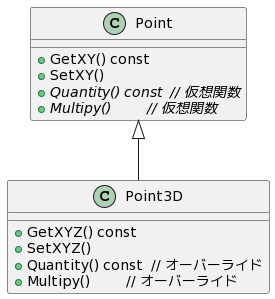

The diagram above was rendered by PlantUML. Its source (embedded in the PNG):
@startuml
class Point {
    + GetXY() const
    + SetXY()
    + {abstract} Quantity() const  // 仮想関数
    + {abstract} Multipy()         // 仮想関数
}

class Point3D {
    + GetXYZ() const
    + SetXYZ()
    + Quantity() const  // オーバーライド
    + Multipy()         // オーバーライド
}

Point <|-down- Point3D
@enduml